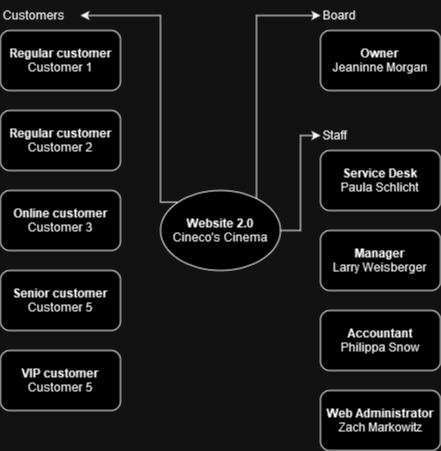

The diagram above was exported from draw.io. Its source (the exported page's mxGraphModel, read from the mxfile embedded in the PNG):
<mxGraphModel dx="725" dy="341" grid="1" gridSize="10" guides="1" tooltips="1" connect="1" arrows="1" fold="1" page="1" pageScale="1" pageWidth="827" pageHeight="1169" background="none" math="0" shadow="0">
  <root>
    <mxCell id="0" />
    <mxCell id="1" parent="0" />
    <mxCell id="EnI8fv6ir9d43XPt4BOt-10" style="edgeStyle=orthogonalEdgeStyle;rounded=0;orthogonalLoop=1;jettySize=auto;html=1;exitX=1;exitY=0;exitDx=0;exitDy=0;entryX=0;entryY=0.5;entryDx=0;entryDy=0;" parent="1" source="EnI8fv6ir9d43XPt4BOt-1" target="EnI8fv6ir9d43XPt4BOt-7" edge="1">
      <mxGeometry relative="1" as="geometry">
        <Array as="points">
          <mxPoint x="456" y="65" />
        </Array>
      </mxGeometry>
    </mxCell>
    <mxCell id="EnI8fv6ir9d43XPt4BOt-11" style="edgeStyle=orthogonalEdgeStyle;rounded=0;orthogonalLoop=1;jettySize=auto;html=1;exitX=1;exitY=0.5;exitDx=0;exitDy=0;" parent="1" source="EnI8fv6ir9d43XPt4BOt-1" target="EnI8fv6ir9d43XPt4BOt-8" edge="1">
      <mxGeometry relative="1" as="geometry">
        <Array as="points">
          <mxPoint x="500" y="280" />
          <mxPoint x="500" y="185" />
        </Array>
      </mxGeometry>
    </mxCell>
    <mxCell id="EnI8fv6ir9d43XPt4BOt-19" style="edgeStyle=orthogonalEdgeStyle;rounded=0;orthogonalLoop=1;jettySize=auto;html=1;exitX=0;exitY=0;exitDx=0;exitDy=0;entryX=1;entryY=0.5;entryDx=0;entryDy=0;" parent="1" source="EnI8fv6ir9d43XPt4BOt-1" target="EnI8fv6ir9d43XPt4BOt-12" edge="1">
      <mxGeometry relative="1" as="geometry">
        <Array as="points">
          <mxPoint x="360" y="252" />
          <mxPoint x="360" y="65" />
        </Array>
      </mxGeometry>
    </mxCell>
    <mxCell id="EnI8fv6ir9d43XPt4BOt-1" value="&lt;div&gt;&lt;b&gt;Website 2.0&lt;/b&gt;&lt;/div&gt;&lt;div&gt;Cineco's Cinema&lt;br&gt;&lt;/div&gt;" style="ellipse;whiteSpace=wrap;html=1;" parent="1" vertex="1">
      <mxGeometry x="360" y="240" width="120" height="80" as="geometry" />
    </mxCell>
    <mxCell id="EnI8fv6ir9d43XPt4BOt-2" value="&lt;div align=&quot;center&quot;&gt;&lt;b&gt;Owner&lt;/b&gt;&lt;br&gt;Jeaninne Morgan&lt;br&gt;&lt;/div&gt;" style="rounded=1;whiteSpace=wrap;html=1;align=center;labelPadding=0;" parent="1" vertex="1">
      <mxGeometry x="520" y="80" width="120" height="60" as="geometry" />
    </mxCell>
    <mxCell id="EnI8fv6ir9d43XPt4BOt-3" value="&lt;div&gt;&lt;b&gt;Service Desk&lt;/b&gt;&lt;/div&gt;&lt;div&gt;Paula Schlicht&lt;br&gt;&lt;/div&gt;" style="rounded=1;whiteSpace=wrap;html=1;" parent="1" vertex="1">
      <mxGeometry x="520" y="200" width="120" height="60" as="geometry" />
    </mxCell>
    <mxCell id="EnI8fv6ir9d43XPt4BOt-4" value="&lt;div&gt;&lt;b&gt;Manager&lt;/b&gt;&lt;/div&gt;&lt;div&gt;Larry Weisberger&lt;br&gt;&lt;/div&gt;" style="rounded=1;whiteSpace=wrap;html=1;" parent="1" vertex="1">
      <mxGeometry x="520" y="280" width="120" height="60" as="geometry" />
    </mxCell>
    <mxCell id="EnI8fv6ir9d43XPt4BOt-6" value="&lt;div&gt;&lt;b&gt;Regular customer&lt;/b&gt;&lt;/div&gt;&lt;div&gt;Customer 1&lt;br&gt;&lt;/div&gt;" style="rounded=1;whiteSpace=wrap;html=1;" parent="1" vertex="1">
      <mxGeometry x="200" y="80" width="120" height="60" as="geometry" />
    </mxCell>
    <mxCell id="EnI8fv6ir9d43XPt4BOt-7" value="&lt;div&gt;Board&lt;/div&gt;" style="text;html=1;strokeColor=none;fillColor=none;align=left;verticalAlign=middle;whiteSpace=wrap;rounded=0;" parent="1" vertex="1">
      <mxGeometry x="520" y="50" width="60" height="30" as="geometry" />
    </mxCell>
    <mxCell id="EnI8fv6ir9d43XPt4BOt-8" value="&lt;div&gt;Staff&lt;br&gt;&lt;/div&gt;" style="text;html=1;strokeColor=none;fillColor=none;align=left;verticalAlign=middle;whiteSpace=wrap;rounded=0;" parent="1" vertex="1">
      <mxGeometry x="520" y="170" width="60" height="30" as="geometry" />
    </mxCell>
    <mxCell id="EnI8fv6ir9d43XPt4BOt-9" value="&lt;div&gt;&lt;b&gt;Accountant&lt;/b&gt;&lt;/div&gt;&lt;div&gt;Philippa Snow&lt;br&gt;&lt;/div&gt;" style="rounded=1;whiteSpace=wrap;html=1;" parent="1" vertex="1">
      <mxGeometry x="520" y="360" width="120" height="60" as="geometry" />
    </mxCell>
    <mxCell id="EnI8fv6ir9d43XPt4BOt-12" value="&lt;div&gt;Customers&lt;/div&gt;" style="text;html=1;strokeColor=none;fillColor=none;align=left;verticalAlign=middle;whiteSpace=wrap;rounded=0;" parent="1" vertex="1">
      <mxGeometry x="200" y="50" width="80" height="30" as="geometry" />
    </mxCell>
    <mxCell id="EnI8fv6ir9d43XPt4BOt-15" value="&lt;div&gt;&lt;b&gt;Regular customer&lt;/b&gt;&lt;/div&gt;&lt;div&gt;Customer 2&lt;br&gt;&lt;/div&gt;" style="rounded=1;whiteSpace=wrap;html=1;" parent="1" vertex="1">
      <mxGeometry x="200" y="160" width="120" height="60" as="geometry" />
    </mxCell>
    <mxCell id="EnI8fv6ir9d43XPt4BOt-16" value="&lt;div&gt;&lt;b&gt;Online customer&lt;/b&gt;&lt;/div&gt;&lt;div&gt;Customer 3&lt;br&gt;&lt;/div&gt;" style="rounded=1;whiteSpace=wrap;html=1;" parent="1" vertex="1">
      <mxGeometry x="200" y="240" width="120" height="60" as="geometry" />
    </mxCell>
    <mxCell id="EnI8fv6ir9d43XPt4BOt-17" value="&lt;div&gt;&lt;b&gt;Senior customer&lt;/b&gt;&lt;/div&gt;&lt;div&gt;Customer 5&lt;br&gt;&lt;/div&gt;" style="rounded=1;whiteSpace=wrap;html=1;" parent="1" vertex="1">
      <mxGeometry x="200" y="320" width="120" height="60" as="geometry" />
    </mxCell>
    <mxCell id="EnI8fv6ir9d43XPt4BOt-18" value="&lt;div&gt;&lt;b&gt;VIP customer&lt;/b&gt;&lt;/div&gt;&lt;div&gt;Customer 5&lt;br&gt;&lt;/div&gt;" style="rounded=1;whiteSpace=wrap;html=1;" parent="1" vertex="1">
      <mxGeometry x="200" y="400" width="120" height="60" as="geometry" />
    </mxCell>
    <mxCell id="EnI8fv6ir9d43XPt4BOt-20" value="&lt;div&gt;&lt;b&gt;Web Administrator&lt;/b&gt;&lt;/div&gt;&lt;div&gt;Zach Markowitz&lt;br&gt;&lt;/div&gt;" style="rounded=1;whiteSpace=wrap;html=1;" parent="1" vertex="1">
      <mxGeometry x="520" y="440" width="120" height="60" as="geometry" />
    </mxCell>
  </root>
</mxGraphModel>